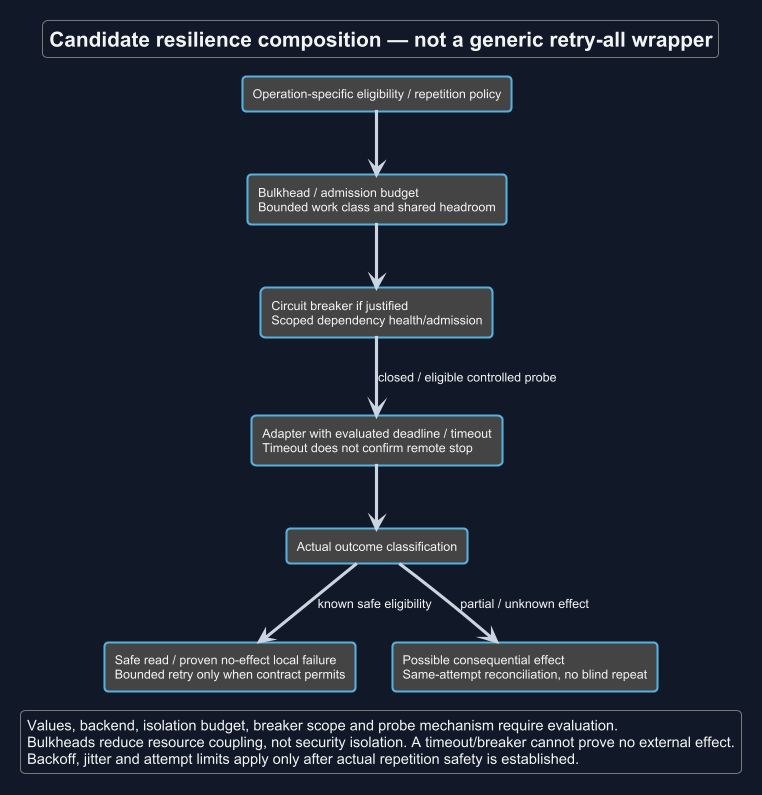

The diagram above was rendered by PlantUML. Its source (embedded in the PNG):
@startuml
!theme cyborg
skinparam backgroundColor #111827
skinparam defaultFontColor #F3F4F6
skinparam ArrowColor #CBD5E1
title Candidate resilience composition — not a generic retry-all wrapper
skinparam backgroundColor #111827
skinparam shadowing false
skinparam defaultFontName Arial

rectangle "Operation-specific eligibility / repetition policy" as P
rectangle "Bulkhead / admission budget\nBounded work class and shared headroom" as B
rectangle "Circuit breaker if justified\nScoped dependency health/admission" as C
rectangle "Adapter with evaluated deadline / timeout\nTimeout does not confirm remote stop" as A
rectangle "Actual outcome classification" as O
rectangle "Safe read / proven no-effect local failure\nBounded retry only when contract permits" as R
rectangle "Possible consequential effect\nSame-attempt reconciliation, no blind repeat" as U
P --> B
B --> C
C --> A : closed / eligible controlled probe
A --> O
O --> R : known safe eligibility
O --> U : partial / unknown effect
legend bottom
 Values, backend, isolation budget, breaker scope and probe mechanism require evaluation.
 Bulkheads reduce resource coupling, not security isolation. A timeout/breaker cannot prove no external effect.
 Backoff, jitter and attempt limits apply only after actual repetition safety is established.
endlegend
@enduml